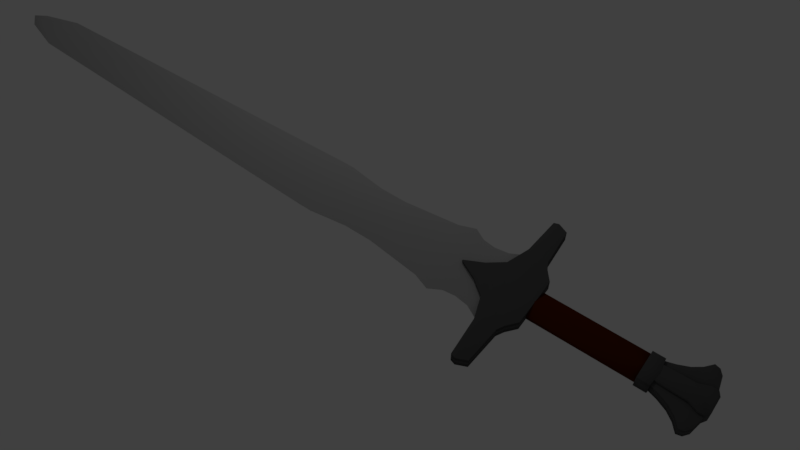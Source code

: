 # Source: sword.blend  (saved by Blender 2.77.0; exported with 4.5.12 LTS)
import bpy
from mathutils import Matrix  # noqa: F401  (used for matrix-valued properties, if any)

bpy.ops.wm.read_factory_settings(use_empty=True)
scene = bpy.context.scene
scene.name = 'Scene'

# ---- collections
col_collection_1 = bpy.data.collections.new('Collection 1'); scene.collection.children.link(col_collection_1)

# ---- materials (node trees are filled in below, after node groups)
mat_material_001 = bpy.data.materials.new('Material.001')
mat_material_001.alpha_threshold = 0.0
mat_material_001.use_transparent_shadow = False
mat_material_001.diffuse_color = (0.4109, 0.4109, 0.4109, 1.0)
mat_material_001.roughness = 0.5
mat_material_003 = bpy.data.materials.new('Material.003')
mat_material_003.alpha_threshold = 0.0
mat_material_003.use_transparent_shadow = False
mat_material_003.diffuse_color = (0.09463, 0.09463, 0.09463, 1.0)
mat_material_003.roughness = 0.5
mat_material_002 = bpy.data.materials.new('Material.002')
mat_material_002.alpha_threshold = 0.0
mat_material_002.use_transparent_shadow = False
mat_material_002.diffuse_color = (0.08353, 0.01299, 0.0007261, 1.0)
mat_material_002.roughness = 0.5

# ---- material node trees

# ---- world
world_world = bpy.data.worlds.new('World'); scene.world = world_world
world_world.color = (0.05088, 0.05088, 0.05088)
world_world.use_sun_shadow = False
world_world.sun_shadow_jitter_overblur = 0.0
world_world.cycles.sampling_method = 'MANUAL'

# ---- cameras
cam_camera = bpy.data.cameras.new('Camera')
cam_camera.clip_end = 100.0
cam_camera.lens = 35.0
cam_camera.sensor_width = 32.0
cam_camera.sensor_height = 18.0
cam_camera.ortho_scale = 7.314
cam_camera.dof.focus_distance = 0.0
cam_camera.dof.aperture_fstop = 128.0

# ---- lights
light_lamp = bpy.data.lights.new('Lamp', 'POINT')
light_lamp.transmission_factor = 0.0
light_lamp.cutoff_distance = 30.0
light_lamp.energy = 100.0
light_lamp.shadow_buffer_clip_start = 1.001
light_lamp.shadow_soft_size = 0.1
light_lamp.shadow_maximum_resolution = 0.006
light_lamp.use_absolute_resolution = True

# ---- meshes
me_cube_006 = bpy.data.meshes.new('Cube.006')
me_cube_006.from_pydata([(-1.22, -1.059, -0.03658), (-1.22, -1.059, 0.03658), (-1.0, -0.6559, -0.03658), (-1.0, -0.6559, 0.03658), (-0.9389, -0.2489, 0.03658), (-0.9389, -0.2489, -0.03658), (-0.9847, 0.1226, 0.03658), (-0.9847, 0.1226, -0.03658), (-1.183, 0.4795, 0.03658), (-1.183, 0.4795, -0.03658), (-1.005, 0.9578, 0.03658), (-1.005, 0.9578, -0.03658), (-0.8111, 2.596, 0.03658), (-0.8111, 2.596, -0.03658), (-0.8111, 3.436, 0.03658), (-0.8111, 3.436, -0.03658), (-0.9637, 4.545, 0.03658), (-0.9637, 4.545, -0.03658), (-0.9637, 4.937, 0.03658), (-0.9637, 4.937, -0.03658), (-0.6092, 15.91, 0.03658), (-0.6092, 15.91, -0.03658), (-0.2683, 17.03, 0.03658), (-0.2683, 17.03, -0.03658), (-0.006573, 17.29, 0.03658), (-0.006573, 17.29, -0.03658), (1.22, -1.059, -0.03658), (1.22, -1.059, 0.03658), (1.0, -0.6559, -0.03658), (1.0, -0.6559, 0.03658), (0.0, -0.2489, -1.0), (0.0, -0.2489, 1.0), (0.9389, -0.2489, 0.03658), (0.9389, -0.2489, -0.03658), (0.0, -0.6559, 1.0), (0.0, -0.6559, -1.0), (0.0, -1.059, 1.0), (0.0, -1.059, -1.0), (0.0, 0.1226, -1.0), (0.0, 0.1226, 1.0), (0.9847, 0.1226, 0.03658), (0.9847, 0.1226, -0.03658), (0.0, 0.4795, -1.0), (0.0, 0.4795, 1.0), (1.183, 0.4795, 0.03658), (1.183, 0.4795, -0.03658), (0.0, 0.9578, -1.0), (0.0, 0.9578, 1.0), (1.005, 0.9578, 0.03658), (1.005, 0.9578, -0.03658), (0.0, 2.596, -1.0), (0.0, 2.596, 1.0), (0.8111, 2.596, 0.03658), (0.8111, 2.596, -0.03658), (0.0, 3.436, -1.0), (0.0, 3.436, 1.0), (0.8111, 3.436, 0.03658), (0.8111, 3.436, -0.03658), (0.0, 4.545, -1.0), (0.0, 4.545, 1.0), (0.9637, 4.545, 0.03658), (0.9637, 4.545, -0.03658), (0.0, 4.937, -1.0), (0.0, 4.937, 1.0), (0.9637, 4.937, 0.03658), (0.9637, 4.937, -0.03658), (0.0, 15.91, -1.0), (0.0, 15.91, 1.0), (0.6092, 15.91, 0.03658), (0.6092, 15.91, -0.03658), (0.0, 17.03, -1.0), (0.0, 17.03, 1.0), (0.2683, 17.03, 0.03658), (0.2683, 17.03, -0.03658), (0.0, 17.29, -1.0), (0.0, 17.29, 1.0), (0.006573, 17.29, 0.03658), (0.006573, 17.29, -0.03658)], [], [(1, 3, 2, 0), (30, 5, 7, 38), (35, 2, 5, 30), (36, 1, 0, 37), (36, 34, 3, 1), (3, 34, 31, 4), (0, 2, 35, 37), (38, 7, 9, 42), (2, 3, 4, 5), (4, 31, 39, 6), (5, 4, 6, 7), (7, 6, 8, 9), (6, 39, 43, 8), (46, 11, 13, 50), (8, 43, 47, 10), (42, 9, 11, 46), (9, 8, 10, 11), (50, 13, 15, 54), (11, 10, 12, 13), (10, 47, 51, 12), (13, 12, 14, 15), (12, 51, 55, 14), (58, 17, 19, 62), (14, 55, 59, 16), (54, 15, 17, 58), (15, 14, 16, 17), (19, 18, 20, 21), (17, 16, 18, 19), (16, 59, 63, 18), (18, 63, 67, 20), (62, 19, 21, 66), (70, 23, 25, 74), (20, 67, 71, 22), (66, 21, 23, 70), (21, 20, 22, 23), (24, 75, 74, 25), (23, 22, 24, 25), (22, 71, 75, 24), (27, 26, 28, 29), (30, 38, 41, 33), (35, 30, 33, 28), (36, 37, 26, 27), (34, 31, 30, 35), (36, 27, 29, 34), (29, 32, 31, 34), (26, 37, 35, 28), (38, 42, 45, 41), (28, 33, 32, 29), (32, 40, 39, 31), (31, 39, 38, 30), (33, 41, 40, 32), (43, 47, 46, 42), (41, 45, 44, 40), (39, 43, 42, 38), (40, 44, 43, 39), (46, 50, 53, 49), (44, 48, 47, 43), (42, 46, 49, 45), (45, 49, 48, 44), (50, 54, 57, 53), (49, 53, 52, 48), (47, 51, 50, 46), (48, 52, 51, 47), (55, 59, 58, 54), (53, 57, 56, 52), (51, 55, 54, 50), (52, 56, 55, 51), (58, 62, 65, 61), (56, 60, 59, 55), (54, 58, 61, 57), (57, 61, 60, 56), (65, 69, 68, 64), (61, 65, 64, 60), (59, 63, 62, 58), (60, 64, 63, 59), (67, 71, 70, 66), (63, 67, 66, 62), (64, 68, 67, 63), (62, 66, 69, 65), (70, 74, 77, 73), (68, 72, 71, 67), (66, 70, 73, 69), (69, 73, 72, 68), (76, 77, 74, 75), (73, 77, 76, 72), (71, 75, 74, 70), (72, 76, 75, 71)])
me_cube_006.polygons.foreach_set('use_smooth', [True] * 87)
me_cube_006.materials.append(mat_material_001)
me_cube_006.use_remesh_preserve_volume = False
me_cube_006.use_remesh_preserve_attributes = False
me_cube_006.use_mirror_vertex_groups = False
me_cube_006.update()
me_cube_005 = bpy.data.meshes.new('Cube.005')
me_cube_005.from_pydata([(-0.7185, -1.166, -1.0), (-0.7185, -1.166, 1.0), (-1.0, -0.9361, -1.0), (-1.0, -0.9361, 1.0), (0.0, -0.9361, 1.0), (0.0, -0.9361, -1.0), (0.0, -1.166, 1.0), (0.0, -1.166, -1.0), (0.0, -0.7441, -1.0), (0.0, -0.7441, 1.0), (-2.307, -0.7441, 1.0), (-2.307, -0.7441, -1.0), (-1.216, -0.8229, -1.0), (-1.216, -0.8229, 1.0), (0.0, -0.8229, 1.0), (0.0, -0.8229, -1.0), (-2.437, -0.4491, -1.0), (-2.437, -0.4491, 1.0), (0.0, -0.4491, 1.0), (0.0, -0.4491, -1.0), (0.0, -0.3085, -1.0), (0.0, -0.3085, 1.0), (-2.389, -0.3085, 1.0), (-2.389, -0.3085, -1.0), (-1.28, -0.2227, -1.0), (-1.28, -0.2227, 1.0), (0.0, -0.2227, 1.0), (0.0, -0.2227, -1.0), (0.0, 0.01166, -1.0), (0.0, 0.01166, 1.0), (-0.6113, 0.01166, 1.0), (-0.6113, 0.01166, -1.0), (-0.2712, 0.4547, -1.0), (-0.2712, 0.4547, 1.0), (0.0, 0.4547, 1.0), (0.0, 0.4547, -1.0), (0.0, 0.9692, -1.0), (0.0, 0.9692, 1.0), (-0.009147, 0.9692, 1.0), (-0.009147, 0.9692, -1.0), (-0.009147, 0.9692, -1.0), (-0.009147, 0.9692, 1.0), (0.0, 0.9692, 1.0), (0.0, 0.9692, -1.0)], [], [(1, 3, 2, 0), (6, 1, 0, 7), (6, 4, 3, 1), (0, 2, 5, 7), (38, 37, 42, 41), (4, 5, 15, 14), (2, 3, 13, 12), (5, 2, 12, 15), (3, 4, 14, 13), (14, 15, 8, 9), (12, 13, 10, 11), (13, 14, 9, 10), (15, 12, 11, 8), (9, 8, 19, 18), (8, 11, 16, 19), (10, 9, 18, 17), (11, 10, 17, 16), (19, 16, 23, 20), (18, 19, 20, 21), (16, 17, 22, 23), (17, 18, 21, 22), (20, 23, 24, 27), (22, 21, 26, 25), (23, 22, 25, 24), (21, 20, 27, 26), (24, 25, 30, 31), (25, 26, 29, 30), (27, 24, 31, 28), (26, 27, 28, 29), (30, 29, 34, 33), (31, 30, 33, 32), (29, 28, 35, 34), (28, 31, 32, 35), (32, 33, 38, 39), (33, 34, 37, 38), (35, 32, 39, 36), (34, 35, 36, 37), (41, 42, 43, 40), (36, 39, 40, 43), (39, 38, 41, 40), (37, 36, 43, 42)])
me_cube_005.polygons.foreach_set('use_smooth', [True] * 41)
me_cube_005.materials.append(mat_material_003)
me_cube_005.use_remesh_preserve_volume = False
me_cube_005.use_remesh_preserve_attributes = False
me_cube_005.use_mirror_vertex_groups = False
me_cube_005.update()
me_cube_004 = bpy.data.meshes.new('Cube.004')
me_cube_004.from_pydata([(-1.0, 0.3896, -1.0), (-1.0, 0.3896, 1.0), (-0.8129, 1.0, -1.0), (-0.8129, 1.0, 1.0), (-0.5196, -0.2696, -1.0), (-0.5196, -0.2696, 1.0), (-1.294, -0.2696, 1.0), (-1.294, -0.2696, -1.0), (-0.5196, 1.0, 1.0), (-0.5196, 1.0, -1.0), (-0.5196, 0.3896, 1.0), (-0.5196, 0.3896, -1.0), (-0.5196, -0.7773, -1.0), (-0.5196, -0.7773, 1.0), (-1.67, -0.7773, 1.0), (-1.67, -0.7773, -1.0), (-0.5196, -1.186, -1.0), (-0.5196, -1.186, 1.0), (-2.153, -1.186, 1.0), (-2.153, -1.186, -1.0), (-0.5196, -1.513, -1.0), (-0.5196, -1.513, 1.0), (-2.072, -1.513, 1.0), (-2.072, -1.513, -1.0), (-0.5196, -1.767, -1.0), (-0.5196, -1.767, 1.0), (-1.745, -1.767, 1.0), (-1.745, -1.767, -1.0), (-0.5196, -1.965, -1.0), (-0.5196, -1.965, 1.0), (-0.8228, -1.965, 1.0), (-0.8228, -1.965, -1.0), (1.0, 0.3896, -1.0), (1.0, 0.3896, 1.0), (0.8129, 1.0, -1.0), (0.8129, 1.0, 1.0), (0.5196, -0.2696, -1.0), (0.5196, -0.2696, 1.0), (1.294, -0.2696, 1.0), (1.294, -0.2696, -1.0), (0.5196, 1.0, 1.0), (0.5196, 1.0, -1.0), (0.5196, 0.3896, 1.0), (0.5196, 0.3896, -1.0), (0.5196, -0.7773, -1.0), (0.5196, -0.7773, 1.0), (1.67, -0.7773, 1.0), (1.67, -0.7773, -1.0), (0.5196, -1.186, -1.0), (0.5196, -1.186, 1.0), (2.153, -1.186, 1.0), (2.153, -1.186, -1.0), (0.5196, -1.513, -1.0), (0.5196, -1.513, 1.0), (2.072, -1.513, 1.0), (2.072, -1.513, -1.0), (0.5196, -1.767, -1.0), (0.5196, -1.767, 1.0), (1.745, -1.767, 1.0), (1.745, -1.767, -1.0), (0.5196, -1.965, -1.0), (0.5196, -1.965, 1.0), (0.8228, -1.965, 1.0), (0.8228, -1.965, -1.0)], [], [(1, 3, 2, 0), (4, 5, 13, 12), (11, 10, 5, 4), (10, 1, 6, 5), (1, 0, 7, 6), (10, 8, 3, 1), (0, 11, 4, 7), (0, 2, 9, 11), (12, 13, 17, 16), (3, 8, 9, 2), (6, 7, 15, 14), (5, 6, 14, 13), (7, 4, 12, 15), (17, 18, 22, 21), (15, 12, 16, 19), (13, 14, 18, 17), (14, 15, 19, 18), (22, 23, 27, 26), (18, 19, 23, 22), (16, 17, 21, 20), (19, 16, 20, 23), (24, 25, 29, 28), (20, 21, 25, 24), (23, 20, 24, 27), (21, 22, 26, 25), (29, 30, 31, 28), (27, 24, 28, 31), (25, 26, 30, 29), (26, 27, 31, 30), (33, 32, 34, 35), (36, 44, 45, 37), (43, 36, 37, 42), (42, 37, 38, 33), (33, 38, 39, 32), (42, 33, 35, 40), (32, 39, 36, 43), (32, 43, 41, 34), (44, 48, 49, 45), (35, 34, 41, 40), (38, 46, 47, 39), (37, 45, 46, 38), (39, 47, 44, 36), (49, 53, 54, 50), (47, 51, 48, 44), (45, 49, 50, 46), (46, 50, 51, 47), (54, 58, 59, 55), (50, 54, 55, 51), (48, 52, 53, 49), (51, 55, 52, 48), (56, 60, 61, 57), (52, 56, 57, 53), (55, 59, 56, 52), (53, 57, 58, 54), (61, 60, 63, 62), (59, 63, 60, 56), (57, 61, 62, 58), (58, 62, 63, 59)])
me_cube_004.polygons.foreach_set('use_smooth', [True] * 58)
me_cube_004.materials.append(mat_material_003)
me_cube_004.use_remesh_preserve_volume = False
me_cube_004.use_remesh_preserve_attributes = False
me_cube_004.use_mirror_vertex_groups = False
me_cube_004.update()
me_cube_003 = bpy.data.meshes.new('Cube.003')
me_cube_003.from_pydata([(-0.794, -0.7837, -1.0), (-0.794, -0.7837, 1.0), (-0.7219, 1.803, -1.0), (-0.7219, 1.803, 1.0), (-1.159, -1.656, 1.0), (-1.159, -1.656, -1.0), (-1.159, -2.214, 1.0), (-1.159, -2.214, -1.0), (-0.7296, -2.486, 1.0), (-0.7296, -2.486, -1.0), (0.794, -0.7837, -1.0), (0.794, -0.7837, 1.0), (0.7219, 1.803, -1.0), (0.7219, 1.803, 1.0), (0.0, -1.656, -1.0), (0.0, -1.656, 1.0), (1.159, -1.656, 1.0), (1.159, -1.656, -1.0), (0.0, 1.803, 1.0), (0.0, 1.803, -1.0), (0.0, -0.7837, 1.0), (0.0, -0.7837, -1.0), (0.0, -2.214, -1.0), (0.0, -2.214, 1.0), (1.159, -2.214, 1.0), (1.159, -2.214, -1.0), (0.0, -2.486, -1.0), (0.0, -2.486, 1.0), (0.7296, -2.486, 1.0), (0.7296, -2.486, -1.0)], [], [(1, 3, 2, 0), (5, 14, 22, 7), (1, 0, 5, 4), (0, 21, 14, 5), (20, 18, 3, 1), (20, 1, 4, 15), (0, 2, 19, 21), (3, 18, 19, 2), (4, 5, 7, 6), (15, 4, 6, 23), (27, 8, 9, 26), (7, 22, 26, 9), (23, 6, 8, 27), (6, 7, 9, 8), (11, 10, 12, 13), (17, 25, 22, 14), (11, 16, 17, 10), (21, 14, 15, 20), (10, 17, 14, 21), (20, 11, 13, 18), (20, 15, 16, 11), (10, 21, 19, 12), (22, 26, 27, 23), (13, 12, 19, 18), (14, 22, 23, 15), (16, 24, 25, 17), (15, 23, 24, 16), (27, 26, 29, 28), (25, 29, 26, 22), (23, 27, 28, 24), (24, 28, 29, 25)])
me_cube_003.polygons.foreach_set('use_smooth', [True] * 31)
me_cube_003.materials.append(mat_material_003)
me_cube_003.use_remesh_preserve_volume = False
me_cube_003.use_remesh_preserve_attributes = False
me_cube_003.use_mirror_vertex_groups = False
me_cube_003.update()
me_cube_002 = bpy.data.meshes.new('Cube.002')
me_cube_002.from_pydata([(-1.0, 0.1851, -1.0), (-1.0, 0.1851, 1.0), (-1.0, 1.0, -1.0), (-1.0, 1.0, 1.0), (1.0, 0.1851, -1.0), (1.0, 0.1851, 1.0), (1.0, 1.0, -1.0), (1.0, 1.0, 1.0), (0.0, 1.0, 1.0), (0.0, 1.0, -1.0), (0.0, 0.04802, 1.0), (0.0, 0.04802, -1.0)], [], [(1, 3, 2, 0), (10, 1, 0, 11), (10, 8, 3, 1), (0, 2, 9, 11), (3, 8, 9, 2), (5, 4, 6, 7), (10, 11, 4, 5), (10, 5, 7, 8), (4, 11, 9, 6), (7, 6, 9, 8)])
me_cube_002.polygons.foreach_set('use_smooth', [True] * 10)
me_cube_002.materials.append(mat_material_003)
me_cube_002.use_remesh_preserve_volume = False
me_cube_002.use_remesh_preserve_attributes = False
me_cube_002.use_mirror_vertex_groups = False
me_cube_002.update()
me_cube_001 = bpy.data.meshes.new('Cube.001')
me_cube_001.from_pydata([(-0.2567, -0.6566, -0.3421), (-0.2567, -0.6566, 0.3421), (-0.2567, 1.122, -0.3421), (-0.2567, 1.122, 0.3421), (0.2567, -0.6566, -0.3421), (0.2567, -0.6566, 0.3421), (0.2567, 1.122, -0.3421), (0.2567, 1.122, 0.3421), (0.0, 1.143, 1.0), (0.0, 1.143, -1.0), (0.0, -0.6776, 1.0), (0.0, -0.6776, -1.0)], [], [(1, 3, 2, 0), (10, 1, 0, 11), (10, 8, 3, 1), (0, 2, 9, 11), (3, 8, 9, 2), (5, 4, 6, 7), (10, 11, 4, 5), (10, 5, 7, 8), (4, 11, 9, 6), (7, 6, 9, 8)])
me_cube_001.polygons.foreach_set('use_smooth', [True] * 10)
me_cube_001.materials.append(mat_material_002)
me_cube_001.use_remesh_preserve_volume = False
me_cube_001.use_remesh_preserve_attributes = False
me_cube_001.use_mirror_vertex_groups = False
me_cube_001.update()

# ---- objects
ob_cube_005 = bpy.data.objects.new('Cube.005', me_cube_006)
ob_cube_004 = bpy.data.objects.new('Cube.004', me_cube_005)
ob_cube_003 = bpy.data.objects.new('Cube.003', me_cube_004)
ob_cube_002 = bpy.data.objects.new('Cube.002', me_cube_003)
ob_cube_001 = bpy.data.objects.new('Cube.001', me_cube_002)
ob_cube = bpy.data.objects.new('Cube', me_cube_001)
ob_lamp = bpy.data.objects.new('Lamp', light_lamp)
ob_camera = bpy.data.objects.new('Camera', cam_camera)

# ---- transforms, parenting, visibility, modifiers, constraints
ob_cube_005.location = (0.0, -2.909, 0.0)
ob_cube_005.scale = (0.5894, 0.5894, 0.04561)
ob_cube_005.lineart.crease_threshold = 0.0
ob_cube_004.location = (0.0, -3.398, 0.0)
ob_cube_004.scale = (0.6072, 0.6072, 0.0974)
ob_cube_004.lineart.crease_threshold = 0.0
_m = ob_cube_004.modifiers.new('Mirror', 'MIRROR')
ob_cube_003.location = (0.0, -6.367, 0.0)
ob_cube_003.scale = (0.2806, 0.2806, 0.08367)
ob_cube_003.lineart.crease_threshold = 0.0
ob_cube_002.location = (0.0, -6.468, 0.0)
ob_cube_002.scale = (0.2022, 0.2022, 0.1191)
ob_cube_002.lineart.crease_threshold = 0.0
ob_cube_001.location = (0.0, -6.151, 0.0)
ob_cube_001.scale = (0.2583, 0.2583, 0.1201)
ob_cube_001.lineart.crease_threshold = 0.0
ob_cube.location = (0.0, -5.237, 0.0)
ob_cube.scale = (1.0, 1.0, 0.09839)
ob_cube.lineart.crease_threshold = 0.0
ob_lamp.location = (4.076, 1.005, 5.904)
ob_lamp.rotation_euler = (0.6503, 0.05522, 1.866)
ob_lamp.lock_rotations_4d = False
ob_lamp.empty_display_type = 'ARROWS'
ob_lamp.color = (0.0, 0.0, 0.0, 0.0)
ob_lamp.lineart.crease_threshold = 0.0
ob_camera.location = (-6.789, -6.705, 11.13)
ob_camera.rotation_euler = (0.6543, 0.008164, -0.9384)
ob_camera.lock_rotations_4d = False
ob_camera.empty_display_type = 'ARROWS'
ob_camera.color = (0.0, 0.0, 0.0, 0.0)
ob_camera.display_type = 'WIRE'
ob_camera.lineart.crease_threshold = 0.0

# ---- collection membership
col_collection_1.objects.link(ob_cube_005)
col_collection_1.objects.link(ob_cube_004)
col_collection_1.objects.link(ob_cube_003)
col_collection_1.objects.link(ob_cube_002)
col_collection_1.objects.link(ob_cube_001)
col_collection_1.objects.link(ob_cube)
col_collection_1.objects.link(ob_lamp)
col_collection_1.objects.link(ob_camera)

# ---- scene / render settings (as saved in the file)
scene.camera = ob_camera
scene.frame_start = 1; scene.frame_end = 250; scene.frame_set(1)
scene.render.engine = 'BLENDER_EEVEE_NEXT'
scene.render.resolution_percentage = 50
scene.render.dither_intensity = 0.0
scene.cycles.use_denoising = False
scene.cycles.samples = 128
scene.cycles.sampling_pattern = 'TABULATED_SOBOL'
scene.cycles.light_sampling_threshold = 0.0
scene.cycles.use_adaptive_sampling = False
scene.cycles.use_light_tree = False
scene.cycles.blur_glossy = 0.0
scene.cycles.sample_clamp_indirect = 0.0
scene.view_settings.view_transform = 'Standard'
bpy.context.view_layer.update()
